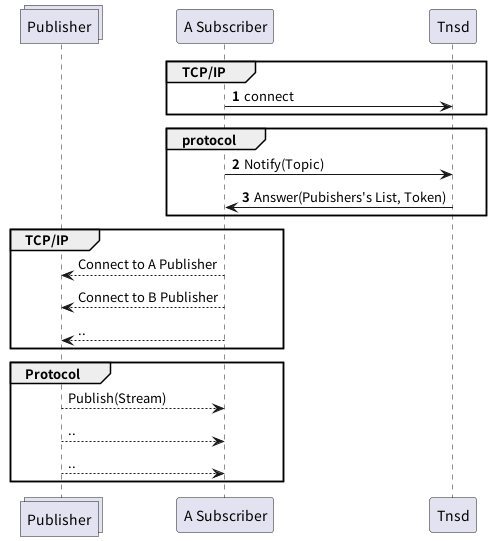

The diagram above was rendered by PlantUML. Its source (embedded in the PNG):
@startuml
'https://plantuml.com/sequence-diagram

collections Publisher as Publisher

autonumber
group TCP/IP
    "A Subscriber" -> Tnsd : connect
end

group protocol
    "A Subscriber" -> Tnsd : Notify(Topic)
    "A Subscriber" <- Tnsd : Answer(Pubishers's List, Token)
end

autonumber stop
group TCP/IP
    "A Subscriber" --> Publisher : Connect to A Publisher
    "A Subscriber" --> Publisher : Connect to B Publisher
    "A Subscriber" --> Publisher : ..
end

autonumber stop
group Protocol
    "A Subscriber" <-- Publisher : Publish(Stream)
    "A Subscriber" <-- Publisher : ..
    "A Subscriber" <-- Publisher : ..
end
@enduml